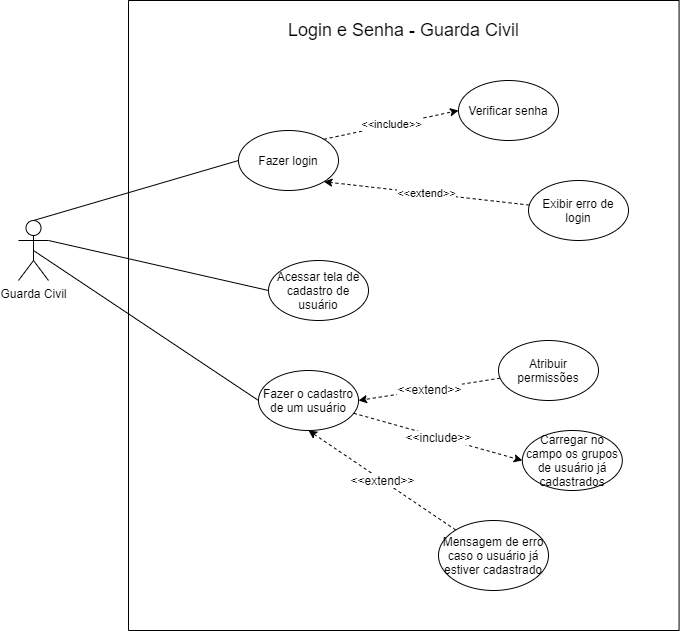

The diagram above was exported from draw.io. Its source (the exported page's mxGraphModel, read from the mxfile embedded in the PNG):
<mxGraphModel dx="997" dy="548" grid="1" gridSize="10" guides="1" tooltips="1" connect="1" arrows="1" fold="1" page="1" pageScale="1" pageWidth="827" pageHeight="1169" math="0" shadow="0">
  <root>
    <mxCell id="5-T-oyOLgMNXpJjxcgYz-0" />
    <mxCell id="5-T-oyOLgMNXpJjxcgYz-1" parent="5-T-oyOLgMNXpJjxcgYz-0" />
    <mxCell id="5-T-oyOLgMNXpJjxcgYz-2" value="" style="swimlane;startSize=0;" parent="5-T-oyOLgMNXpJjxcgYz-1" vertex="1">
      <mxGeometry x="150" width="550.57" height="630" as="geometry" />
    </mxCell>
    <mxCell id="5-T-oyOLgMNXpJjxcgYz-3" value="Fazer login" style="ellipse;whiteSpace=wrap;html=1;" parent="5-T-oyOLgMNXpJjxcgYz-2" vertex="1">
      <mxGeometry x="109.99999999999999" y="130" width="100" height="60" as="geometry" />
    </mxCell>
    <mxCell id="5-T-oyOLgMNXpJjxcgYz-4" value="&amp;lt;&amp;lt;include&amp;gt;&amp;gt;" style="edgeStyle=none;rounded=1;orthogonalLoop=1;jettySize=auto;html=1;exitX=1;exitY=0;exitDx=0;exitDy=0;entryX=0;entryY=0.5;entryDx=0;entryDy=0;dashed=1;" parent="5-T-oyOLgMNXpJjxcgYz-2" source="5-T-oyOLgMNXpJjxcgYz-3" target="5-T-oyOLgMNXpJjxcgYz-5" edge="1">
      <mxGeometry relative="1" as="geometry">
        <mxPoint x="275.286406871193" y="576.7157287525379" as="sourcePoint" />
        <mxPoint x="360.86" y="530" as="targetPoint" />
      </mxGeometry>
    </mxCell>
    <mxCell id="5-T-oyOLgMNXpJjxcgYz-5" value="Verificar senha" style="ellipse;whiteSpace=wrap;html=1;" parent="5-T-oyOLgMNXpJjxcgYz-2" vertex="1">
      <mxGeometry x="330" y="80" width="100" height="60" as="geometry" />
    </mxCell>
    <mxCell id="5-T-oyOLgMNXpJjxcgYz-6" value="&amp;lt;&amp;lt;extend&amp;gt;&amp;gt;" style="edgeStyle=none;rounded=1;orthogonalLoop=1;jettySize=auto;html=1;entryX=1;entryY=1;entryDx=0;entryDy=0;dashed=1;" parent="5-T-oyOLgMNXpJjxcgYz-2" source="5-T-oyOLgMNXpJjxcgYz-7" target="5-T-oyOLgMNXpJjxcgYz-3" edge="1">
      <mxGeometry relative="1" as="geometry">
        <mxPoint x="292.86" y="605" as="targetPoint" />
      </mxGeometry>
    </mxCell>
    <mxCell id="5-T-oyOLgMNXpJjxcgYz-7" value="Exibir erro de login" style="ellipse;whiteSpace=wrap;html=1;" parent="5-T-oyOLgMNXpJjxcgYz-2" vertex="1">
      <mxGeometry x="400" y="180" width="100" height="60" as="geometry" />
    </mxCell>
    <mxCell id="5-T-oyOLgMNXpJjxcgYz-16" value="Login e Senha - Guarda Civil" style="text;html=1;strokeColor=none;fillColor=none;align=center;verticalAlign=middle;whiteSpace=wrap;rounded=0;fontSize=18;" parent="5-T-oyOLgMNXpJjxcgYz-2" vertex="1">
      <mxGeometry x="156.75" y="20" width="237.07" height="20" as="geometry" />
    </mxCell>
    <mxCell id="5-T-oyOLgMNXpJjxcgYz-18" value="Acessar tela de cadastro de usuário" style="ellipse;whiteSpace=wrap;html=1;" parent="5-T-oyOLgMNXpJjxcgYz-2" vertex="1">
      <mxGeometry x="140" y="260" width="100" height="60" as="geometry" />
    </mxCell>
    <mxCell id="5-T-oyOLgMNXpJjxcgYz-24" value="&amp;lt;&amp;lt;include&amp;gt;&amp;gt;" style="edgeStyle=none;rounded=0;orthogonalLoop=1;jettySize=auto;html=1;entryX=0;entryY=0.5;entryDx=0;entryDy=0;dashed=1;fontSize=12;" parent="5-T-oyOLgMNXpJjxcgYz-2" source="5-T-oyOLgMNXpJjxcgYz-19" target="5-T-oyOLgMNXpJjxcgYz-23" edge="1">
      <mxGeometry relative="1" as="geometry" />
    </mxCell>
    <mxCell id="5-T-oyOLgMNXpJjxcgYz-19" value="Fazer o cadastro de um usuário" style="ellipse;whiteSpace=wrap;html=1;" parent="5-T-oyOLgMNXpJjxcgYz-2" vertex="1">
      <mxGeometry x="130" y="370" width="100" height="60" as="geometry" />
    </mxCell>
    <mxCell id="5-T-oyOLgMNXpJjxcgYz-22" value="&amp;lt;&amp;lt;extend&amp;gt;&amp;gt;" style="edgeStyle=none;rounded=0;orthogonalLoop=1;jettySize=auto;html=1;entryX=1;entryY=0.5;entryDx=0;entryDy=0;fontSize=12;dashed=1;" parent="5-T-oyOLgMNXpJjxcgYz-2" source="5-T-oyOLgMNXpJjxcgYz-21" target="5-T-oyOLgMNXpJjxcgYz-19" edge="1">
      <mxGeometry relative="1" as="geometry" />
    </mxCell>
    <mxCell id="5-T-oyOLgMNXpJjxcgYz-21" value="Atribuir permissões" style="ellipse;whiteSpace=wrap;html=1;" parent="5-T-oyOLgMNXpJjxcgYz-2" vertex="1">
      <mxGeometry x="370" y="340" width="100" height="60" as="geometry" />
    </mxCell>
    <mxCell id="5-T-oyOLgMNXpJjxcgYz-23" value="Carregar no campo os grupos de usuário já cadastrados" style="ellipse;whiteSpace=wrap;html=1;" parent="5-T-oyOLgMNXpJjxcgYz-2" vertex="1">
      <mxGeometry x="393.82000000000005" y="430" width="100" height="60" as="geometry" />
    </mxCell>
    <mxCell id="5-T-oyOLgMNXpJjxcgYz-26" value="&amp;lt;&amp;lt;extend&amp;gt;&amp;gt;" style="edgeStyle=none;rounded=0;orthogonalLoop=1;jettySize=auto;html=1;entryX=0.5;entryY=1;entryDx=0;entryDy=0;dashed=1;fontSize=12;" parent="5-T-oyOLgMNXpJjxcgYz-2" source="5-T-oyOLgMNXpJjxcgYz-25" target="5-T-oyOLgMNXpJjxcgYz-19" edge="1">
      <mxGeometry relative="1" as="geometry" />
    </mxCell>
    <mxCell id="5-T-oyOLgMNXpJjxcgYz-25" value="Mensagem de erro caso o usuário já estiver cadastrado" style="ellipse;whiteSpace=wrap;html=1;" parent="5-T-oyOLgMNXpJjxcgYz-2" vertex="1">
      <mxGeometry x="310" y="520" width="110" height="70" as="geometry" />
    </mxCell>
    <mxCell id="5-T-oyOLgMNXpJjxcgYz-13" value="Guarda Civil" style="shape=umlActor;verticalLabelPosition=bottom;verticalAlign=top;html=1;outlineConnect=0;" parent="5-T-oyOLgMNXpJjxcgYz-1" vertex="1">
      <mxGeometry x="40" y="220" width="30" height="60" as="geometry" />
    </mxCell>
    <mxCell id="5-T-oyOLgMNXpJjxcgYz-15" value="" style="endArrow=none;html=1;exitX=0.5;exitY=0;exitDx=0;exitDy=0;exitPerimeter=0;entryX=0;entryY=0.5;entryDx=0;entryDy=0;" parent="5-T-oyOLgMNXpJjxcgYz-1" source="5-T-oyOLgMNXpJjxcgYz-13" target="5-T-oyOLgMNXpJjxcgYz-3" edge="1">
      <mxGeometry width="50" height="50" relative="1" as="geometry">
        <mxPoint x="390" y="260" as="sourcePoint" />
        <mxPoint x="240" y="230" as="targetPoint" />
      </mxGeometry>
    </mxCell>
    <mxCell id="5-T-oyOLgMNXpJjxcgYz-17" value="" style="endArrow=none;html=1;exitX=1;exitY=0.3333333333333333;exitDx=0;exitDy=0;exitPerimeter=0;entryX=0;entryY=0.5;entryDx=0;entryDy=0;" parent="5-T-oyOLgMNXpJjxcgYz-1" source="5-T-oyOLgMNXpJjxcgYz-13" target="5-T-oyOLgMNXpJjxcgYz-18" edge="1">
      <mxGeometry width="50" height="50" relative="1" as="geometry">
        <mxPoint x="65" y="260" as="sourcePoint" />
        <mxPoint x="270.0000000000041" y="170" as="targetPoint" />
      </mxGeometry>
    </mxCell>
    <mxCell id="5-T-oyOLgMNXpJjxcgYz-20" value="" style="endArrow=none;html=1;exitX=0.5;exitY=0.5;exitDx=0;exitDy=0;exitPerimeter=0;entryX=0;entryY=0.5;entryDx=0;entryDy=0;" parent="5-T-oyOLgMNXpJjxcgYz-1" source="5-T-oyOLgMNXpJjxcgYz-13" target="5-T-oyOLgMNXpJjxcgYz-19" edge="1">
      <mxGeometry width="50" height="50" relative="1" as="geometry">
        <mxPoint x="80" y="250" as="sourcePoint" />
        <mxPoint x="300" y="300" as="targetPoint" />
      </mxGeometry>
    </mxCell>
  </root>
</mxGraphModel>